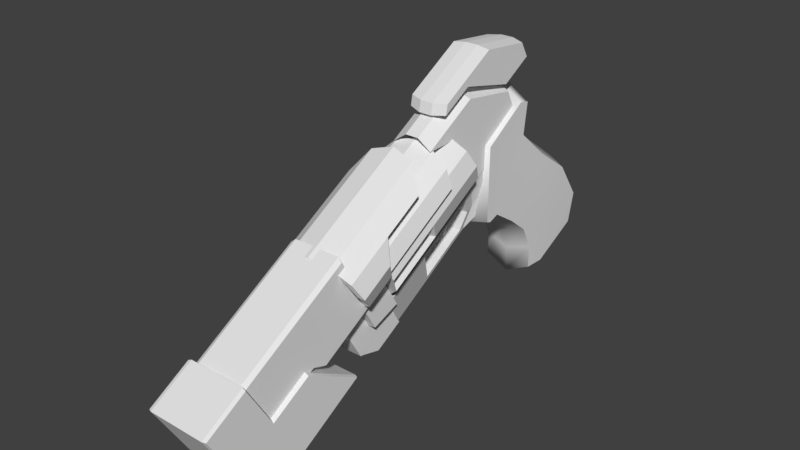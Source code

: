 # Source: GunProxy.blend  (saved by Blender 2.79.0; exported with 4.5.12 LTS)
import bpy
from mathutils import Matrix  # noqa: F401  (used for matrix-valued properties, if any)

bpy.ops.wm.read_factory_settings(use_empty=True)
scene = bpy.context.scene
scene.name = 'Scene'

# ---- collections
col_collection_1 = bpy.data.collections.new('Collection 1'); scene.collection.children.link(col_collection_1)

# ---- materials (node trees are filled in below, after node groups)
mat_gunproxy_mat = bpy.data.materials.new('GunProxy_MAT')
mat_gunproxy_mat.alpha_threshold = 0.0
mat_gunproxy_mat.use_transparent_shadow = False
mat_gunproxy_mat.roughness = 0.5

# ---- material node trees

# ---- world
world_world = bpy.data.worlds.new('World'); scene.world = world_world
world_world.color = (0.05088, 0.05088, 0.05088)
world_world.use_sun_shadow = False
world_world.sun_shadow_jitter_overblur = 0.0
world_world.cycles.sampling_method = 'MANUAL'

# ---- meshes
me_proxy_gun = bpy.data.meshes.new('Proxy_Gun')
me_proxy_gun.from_pydata([(-0.004442, 0.04036, -0.002997), (-0.004442, 0.02188, 0.009184), (-0.004442, 0.03184, 0.04001), (-0.003682, 0.05709, 0.01825), (0.03322, 0.07203, 0.03795), (0.0317, 0.04917, 0.0589), (0.0317, 0.03184, 0.04001), (0.03246, 0.05731, 0.01787), (-0.004442, 0.06468, -0.04994), (-0.004442, 0.08081, -0.05086), (0.01361, 0.08362, -0.05728), (0.01361, 0.06331, -0.05809), (-0.002921, 0.07182, 0.03833), (-0.004442, 0.04917, 0.0589), (0.01361, 0.05378, 0.06517), (0.01523, 0.07796, 0.04322), (-0.004442, 0.04416, 0.08377), (-0.004442, 0.01078, 0.0623), (0.01361, 0.007551, 0.06579), (0.01361, 0.04843, 0.09173), (-0.004442, 0.01408, 0.006313), (0.01361, 0.01631, 0.007289), (0.01361, 0.007989, 0.004223), (-0.004442, 0.01059, 0.007562), (-0.004442, 0.01476, 0.05911), (-0.002852, 0.1191, -0.009497), (-0.004442, 0.1169, -0.03284), (-0.003647, 0.09306, -0.02097), (0.0317, 0.05216, 0.08211), (0.0317, 0.04416, 0.08377), (0.0317, 0.01078, 0.0623), (0.0317, 0.01476, 0.05911), (0.0317, 0.06497, -0.03359), (0.0317, 0.06468, -0.04994), (0.0317, 0.08081, -0.05086), (0.03249, 0.09306, -0.02097), (-0.004442, 0.05216, 0.08211), (0.01361, 0.05697, 0.08996), (0.03329, 0.1191, -0.009497), (0.0317, 0.1169, -0.03284), (0.01361, 0.1274, -0.03502), (0.0153, 0.1285, -0.00785), (-0.004442, 0.06497, -0.03359), (0.01361, 0.06233, -0.03839), (0.01361, 0.03605, -0.005718), (0.0317, 0.01408, 0.006313), (0.0317, 0.01059, 0.007562), (0.01361, 0.004265, 0.005557), (-0.002608, 0.09976, 0.01856), (-0.003525, 0.07898, 0.001983), (0.0317, 0.04036, -0.002997), (0.0317, 0.05619, -0.01576), (0.03261, 0.0792, 0.001603), (0.03353, 0.09998, 0.01818), (0.01557, 0.1078, 0.02211), (-0.004442, 0.05619, -0.01576), (0.01361, 0.05295, -0.01934), (0.0317, 0.02188, 0.009184), (0.01099, -0.0162, 0.01451), (0.01046, -0.01879, 0.02514), (0.01046, -0.01329, 0.02832), (0.01099, -0.01164, 0.01714), (0.01611, -0.01164, 0.01714), (0.01664, -0.01329, 0.02832), (0.01664, -0.01879, 0.02514), (0.01611, -0.0162, 0.01451), (0.01152, -0.01722, 0.001791), (0.01152, -0.01361, 0.003876), (0.01558, -0.01361, 0.003876), (0.01558, -0.01722, 0.001791), (-0.0009298, -0.02562, 0.07776), (-0.0009298, -0.04811, 0.07738), (-0.0009297, -0.008246, 0.1004), (-0.0009297, 0.03347, 0.09365), (0.02823, -0.02562, 0.07776), (0.02823, 0.03347, 0.09365), (0.02823, -0.008246, 0.1004), (0.02823, -0.04811, 0.07738), (0.00879, 0.02619, 0.0204), (0.01851, 0.02619, 0.0204), (0.01581, 0.0008338, 0.0008531), (0.01149, 0.0008338, 0.0008531), (0.00879, -0.0113, 0.1057), (0.01851, -0.0113, 0.1057), (0.01851, 0.03793, 0.09623), (0.00879, 0.03793, 0.09623), (0.00879, -0.04836, 0.08427), (0.01851, -0.04836, 0.08427), (0.00879, -0.02282, 0.07937), (0.01851, -0.02282, 0.07937), (-0.0009298, 0.04156, 0.07859), (-0.0009298, -0.003683, 0.04035), (0.01851, 0.04602, 0.08116), (0.00879, 0.04602, 0.08116), (0.02823, -0.003683, 0.04035), (0.02823, 0.04156, 0.07859), (0.00879, 0.001044, 0.03861), (0.01851, 0.001044, 0.03861), (0.006305, -0.001054, 0.007365), (0.003119, 0.002978, 0.02087), (-0.0009298, 0.03131, 0.04241), (-0.0009298, 0.02298, 0.02427), (0.00879, 0.02811, 0.02382), (0.00879, 0.03577, 0.04499), (0.01851, 0.03577, 0.04499), (0.01851, 0.02811, 0.02382), (0.02823, 0.02298, 0.02427), (0.02823, 0.03131, 0.04241), (0.02418, 0.002978, 0.02087), (0.02099, -0.001054, 0.007365), (0.0161, -0.0708, -0.03729), (0.01822, -0.08262, -0.01709), (0.009077, -0.08262, -0.01709), (0.0112, -0.0708, -0.03729), (-0.0009298, -0.002778, 0.03756), (-0.0009298, 0.04247, 0.07581), (0.01851, 0.04694, 0.07838), (0.00879, 0.04694, 0.07838), (0.02823, 0.04247, 0.07581), (0.02823, -0.002778, 0.03756), (0.00879, 0.00195, 0.03583), (0.01851, 0.00195, 0.03583), (0.00879, -0.003976, 0.03236), (0.00879, -0.0478, 0.006688), (0.01851, -0.0478, 0.006688), (0.01851, -0.003976, 0.03236), (0.01581, -0.003692, -0.00181), (0.01581, -0.03717, -0.0215), (0.01149, -0.03717, -0.0215), (0.01149, -0.003692, -0.00181), (0.01851, -0.05373, 0.003217), (0.00879, -0.05373, 0.003217), (0.00879, -0.08421, -0.01436), (0.01851, -0.08421, -0.01436), (0.006305, -0.07249, -0.03432), (-6.808e-05, -0.08436, -0.0137), (-6.808e-05, -0.05685, 0.002165), (0.006305, -0.04498, -0.01846), (0.01149, -0.0417, -0.02417), (0.01581, -0.0417, -0.02417), (0.01581, -0.06921, -0.04003), (0.01149, -0.06921, -0.04003), (0.02737, -0.08436, -0.0137), (0.02099, -0.07249, -0.03432), (0.02099, -0.04498, -0.01846), (0.02737, -0.05685, 0.002165), (0.02823, 0.02106, 0.02085), (0.02013, -0.000849, 0.003768), (0.007167, -0.000849, 0.003768), (-0.0009298, 0.02106, 0.02085), (0.00879, 0.04732, 0.07448), (-0.0009298, 0.04286, 0.0719), (-0.0009298, -0.008703, 0.03409), (-0.0009298, -0.05253, 0.008425), (0.02823, -0.05253, 0.008425), (0.02823, -0.008703, 0.03409), (0.02013, -0.005375, 0.001105), (0.02013, -0.03885, -0.01859), (0.007167, -0.03885, -0.01859), (0.007167, -0.005375, 0.001105), (-0.0009298, -0.05846, 0.004954), (-0.0009298, -0.08597, -0.01091), (0.02823, -0.08597, -0.01091), (0.02823, -0.05846, 0.004954), (0.02013, -0.04338, -0.02125), (0.02013, -0.07089, -0.03711), (0.007167, -0.07089, -0.03711), (0.007167, -0.04338, -0.02125), (-6.808e-05, -0.05107, 0.00555), (0.006305, -0.04031, -0.01571), (-6.808e-05, -0.002573, 0.03397), (0.003119, -0.002247, 0.01781), (-6.808e-05, -0.008349, 0.03058), (0.02099, -0.04031, -0.01571), (0.02737, -0.05107, 0.00555), (0.02418, -0.002247, 0.01781), (0.02099, -0.005729, 0.004616), (0.01851, 0.04732, 0.07448), (0.02823, 0.04286, 0.0719), (0.02737, -0.002573, 0.03397), (0.006305, -0.005729, 0.004616), (0.02737, -0.008349, 0.03058), (-0.009224, -0.008822, 0.04893), (-0.01278, -0.01545, 0.0604), (0.04023, -0.01545, 0.0604), (0.03668, -0.008822, 0.04893), (-0.01278, -0.05885, 0.03535), (-0.009224, -0.06547, 0.04682), (-0.009224, -0.02207, 0.07188), (0.0004764, -0.07032, 0.05522), (0.0004764, -0.02692, 0.08028), (0.01373, -0.0721, 0.0583), (0.01373, -0.0287, 0.08336), (0.02698, -0.07032, 0.05522), (0.02698, -0.02692, 0.08028), (0.03668, -0.06547, 0.04682), (0.03668, -0.02207, 0.07188), (0.04023, -0.05885, 0.03535), (0.03668, -0.05222, 0.02387), (0.02698, -0.04737, 0.01547), (0.02698, -0.003971, 0.04053), (0.01373, -0.0456, 0.01239), (0.01373, -0.002196, 0.03745), (0.0004764, -0.04737, 0.01547), (0.0004764, -0.003971, 0.04053), (-0.009224, -0.05222, 0.02387), (-0.009224, -0.09059, 0.001719), (0.0004764, -0.08574, -0.006682), (0.02698, -0.08574, -0.006682), (0.03668, -0.09059, 0.001719), (-0.005069, -0.06642, 0.03981), (-0.006378, -0.06398, 0.03558), (-0.006378, -0.09485, 0.01776), (-0.005069, -0.09729, 0.02199), (-0.009224, -0.1038, 0.02467), (0.0004764, -0.1087, 0.03307), (0.01096, -0.07265, 0.05059), (0.006074, -0.072, 0.04946), (0.006074, -0.1029, 0.03164), (0.01096, -0.1035, 0.03277), (0.01373, -0.1105, 0.03615), (0.02698, -0.1087, 0.03307), (0.02975, -0.06882, 0.04396), (0.02618, -0.07061, 0.04706), (0.02618, -0.1015, 0.02924), (0.02975, -0.09969, 0.02614), (0.03668, -0.1038, 0.02467), (0.04023, -0.09721, 0.0132), (0.03252, -0.05877, 0.02655), (0.03383, -0.06121, 0.03078), (0.03383, -0.09208, 0.01296), (0.03252, -0.08964, 0.008733), (0.0165, -0.05255, 0.01577), (0.02138, -0.0532, 0.0169), (0.02138, -0.08406, -0.0009176), (0.0165, -0.08341, -0.002051), (0.01373, -0.08396, -0.009757), (-0.002299, -0.05637, 0.0224), (0.001276, -0.05458, 0.0193), (0.001276, -0.08545, 0.001482), (-0.002299, -0.08724, 0.004577), (-0.01278, -0.09721, 0.0132), (-0.007129, -0.1002, 0.02321), (-0.009412, -0.09591, 0.01583), (-0.009412, -0.06178, 0.03554), (-0.007129, -0.06604, 0.04292), (0.01209, -0.1067, 0.03446), (0.003573, -0.1055, 0.03248), (0.003573, -0.0714, 0.05219), (0.01209, -0.07254, 0.05416), (0.03295, -0.1016, 0.02567), (0.02671, -0.1047, 0.03107), (0.02671, -0.07058, 0.05077), (0.03295, -0.06746, 0.04537), (0.03458, -0.09002, 0.005625), (0.03687, -0.09428, 0.013), (0.03687, -0.06015, 0.03271), (0.03458, -0.05589, 0.02533), (0.01536, -0.08352, -0.00562), (0.02388, -0.08467, -0.003643), (0.02388, -0.05054, 0.01606), (0.01536, -0.0494, 0.01408), (-0.005495, -0.0886, 0.003174), (0.0007427, -0.08548, -0.002228), (0.0007427, -0.05136, 0.01748), (-0.005495, -0.05447, 0.02288), (-0.007324, -0.09916, 0.02296), (-0.009217, -0.09562, 0.01684), (-0.009217, -0.0628, 0.03579), (-0.007324, -0.06633, 0.04191), (0.01137, -0.1059, 0.03467), (0.0043, -0.105, 0.03303), (0.0043, -0.07215, 0.05198), (0.01137, -0.07309, 0.05362), (0.03242, -0.1012, 0.0265), (0.02725, -0.1038, 0.03098), (0.02725, -0.07096, 0.04993), (0.03242, -0.06838, 0.04545), (0.03478, -0.08973, 0.006631), (0.03667, -0.09326, 0.01275), (0.03667, -0.06044, 0.0317), (0.03478, -0.05691, 0.02558), (0.01609, -0.08297, -0.005075), (0.02316, -0.08392, -0.003435), (0.02316, -0.05109, 0.01551), (0.01609, -0.05015, 0.01387), (-0.004963, -0.08768, 0.003089), (0.0002103, -0.0851, -0.00139), (0.0002103, -0.05227, 0.01756), (-0.004963, -0.05486, 0.02204), (-0.0186, -0.107, 0.02943), (-0.0186, -0.1297, 0.01633), (-0.01428, -0.1361, 0.02749), (-0.01428, -0.1039, 0.04609), (-0.002492, -0.1408, 0.03566), (-0.002492, -0.102, 0.05807), (0.01362, -0.1426, 0.03865), (0.01362, -0.1037, 0.06106), (0.02972, -0.1408, 0.03566), (0.02972, -0.102, 0.05807), (0.04152, -0.1361, 0.02749), (0.04152, -0.1039, 0.04609), (0.04583, -0.1297, 0.01633), (0.04583, -0.107, 0.02943), (0.04152, -0.1208, 0.006583), (0.04152, -0.1005, 0.01827), (0.02972, -0.1147, -0.0008122), (0.02972, -0.09581, 0.0101), (0.02972, -0.08187, -0.01404), (0.02972, -0.1027, -0.02157), (0.01362, -0.101, -0.02456), (0.01362, -0.08015, -0.01703), (-0.002491, -0.1027, -0.02157), (-0.002491, -0.08187, -0.01404), (-0.002491, -0.09581, 0.0101), (-0.002491, -0.1147, -0.0008122), (-0.01428, -0.1208, 0.006583), (-0.01428, -0.1005, 0.01827), (-0.002492, -0.06745, 0.07802), (-0.01428, -0.07546, 0.0625), (0.01362, -0.06567, 0.08304), (0.02972, -0.06745, 0.07802), (0.04152, -0.07546, 0.0625), (0.01362, -0.09408, 0.007111), (0.01362, -0.113, -0.003803), (-0.009412, -0.135, 0.02554), (-0.01298, -0.1296, 0.01625), (-0.01298, -0.1069, 0.02924), (-0.009885, -0.1025, 0.04366), (0.0003208, -0.1389, 0.03228), (0.0003208, -0.1001, 0.0547), (0.01362, -0.1403, 0.03475), (0.01362, -0.1015, 0.05717), (0.02691, -0.1389, 0.03228), (0.02691, -0.1001, 0.0547), (0.03664, -0.135, 0.02554), (0.03712, -0.1025, 0.04366), (0.04021, -0.1296, 0.01625), (0.04021, -0.1069, 0.02924), (0.03657, -0.1218, 0.00844), (0.03664, -0.1017, 0.02022), (0.02499, -0.114, 0.001501), (0.02499, -0.0982, 0.01054), (0.01362, -0.09977, -0.02024), (0.02611, -0.1013, -0.01846), (0.02614, -0.08523, -0.01316), (0.01362, -0.08425, -0.01519), (0.001124, -0.1013, -0.01846), (0.001088, -0.08523, -0.01316), (-0.009338, -0.1218, 0.00844), (0.002244, -0.114, 0.001501), (0.002245, -0.0982, 0.01054), (-0.009412, -0.1017, 0.02022), (-0.01031, -0.07387, 0.05975), (-0.0002602, -0.06539, 0.07444), (0.01362, -0.06342, 0.07914), (0.02749, -0.06539, 0.07444), (0.03754, -0.07387, 0.05975), (0.01362, -0.09798, 0.004861), (0.01362, -0.1091, -0.001553), (-0.01596, -0.1023, 0.02238), (-0.01204, -0.1078, 0.03185), (-0.01204, -0.04494, 0.06813), (-0.01596, -0.04393, 0.05608), (-0.001347, -0.1118, 0.03879), (-0.001347, -0.04505, 0.07731), (0.01326, -0.1132, 0.04133), (0.01326, -0.04357, 0.08155), (0.02787, -0.1118, 0.03879), (0.02787, -0.04505, 0.07731), (0.03857, -0.1078, 0.03185), (0.03857, -0.04494, 0.06813), (0.04248, -0.1023, 0.02238), (0.04248, -0.04393, 0.05608), (-0.007077, -0.04368, 0.06593), (-0.006838, -0.1066, 0.0299), (-0.01015, -0.1017, 0.02137), (-0.01015, -0.04335, 0.05507), (0.001322, -0.04303, 0.07382), (0.001658, -0.1098, 0.03541), (0.01326, -0.04132, 0.07766), (0.01326, -0.111, 0.03743), (0.0252, -0.04303, 0.07382), (0.02487, -0.1098, 0.03541), (0.0336, -0.04368, 0.06593), (0.03336, -0.1066, 0.0299), (0.03668, -0.04335, 0.05507), (0.03668, -0.1017, 0.02137), (0.00925, -0.01195, 0.1089), (0.0185, -0.01195, 0.1089), (0.0185, -0.03568, 0.09521), (0.00925, -0.03568, 0.09521), (0.00925, 0.03307, 0.09828), (0.0185, 0.03307, 0.09828), (0.00925, 0.05749, 0.1124), (0.0185, 0.05749, 0.1124), (0.00925, 0.05064, 0.1242), (0.0185, 0.05064, 0.1242), (0.00925, 0.01089, 0.1289), (0.0185, 0.01089, 0.1289), (0.00925, -0.03421, 0.1028), (0.0185, -0.03421, 0.1028), (1.771e-08, -0.03103, 0.1034), (1.405e-08, 0.01083, 0.1275), (1.591e-08, -0.01037, 0.109), (1.783e-08, -0.0324, 0.09628), (0.02775, -0.03103, 0.1034), (0.02775, -0.0324, 0.09628), (0.02775, -0.01037, 0.109), (0.02775, 0.01083, 0.1275), (1.083e-08, 0.04772, 0.1232), (1.225e-08, 0.03142, 0.09913), (0.02775, 0.03142, 0.09913), (0.02775, 0.04772, 0.1232), (1.027e-08, 0.05408, 0.1122), (0.02775, 0.05408, 0.1122), (-0.003181, -0.1351, 0.04226), (-0.003181, -0.2442, -0.02078), (0.03093, -0.2442, -0.02078), (0.03093, -0.1351, 0.04226), (-0.003181, -0.2236, -0.05645), (0.03093, -0.2236, -0.05645), (-0.003181, -0.1614, -0.02114), (0.03093, -0.1614, -0.02114), (-0.003181, -0.1512, -0.02469), (0.03093, -0.1512, -0.02469), (-0.003181, -0.1096, -5.427e-05), (0.03093, -0.1096, -5.428e-05), (-0.006256, -0.1514, -0.0221), (-0.006256, -0.1616, -0.01854), (-0.006256, -0.1357, 0.03974), (-0.006256, -0.1121, 0.0005967), (0.03401, -0.1514, -0.0221), (0.03401, -0.1121, 0.0005967), (0.03401, -0.1357, 0.03974), (0.03401, -0.1616, -0.01854), (-0.006256, -0.2229, -0.05393), (-0.006256, -0.2417, -0.02145), (0.03401, -0.2417, -0.02145), (0.03401, -0.2229, -0.05393), (0.005901, -0.1508, -0.0192), (0.005901, -0.1447, -0.02871), (0.02185, -0.1447, -0.02871), (0.02185, -0.1508, -0.0192), (0.005901, -0.1303, -0.02067), (0.02185, -0.1303, -0.02067), (0.005901, -0.1182, -0.02546), (0.02185, -0.1182, -0.02546), (0.005901, -0.1078, -0.04347), (0.02185, -0.1078, -0.04347), (0.005901, -0.09235, -0.04761), (0.02185, -0.09235, -0.04761), (0.005901, -0.07059, -0.03505), (0.02185, -0.07059, -0.03505), (0.005901, -0.09841, 0.01134), (0.02185, -0.09842, 0.01134), (0.004463, -0.09875, 0.01001), (0.004463, -0.1304, -0.01931), (0.004463, -0.1444, -0.02739), (0.004463, -0.1495, -0.01952), (0.02329, -0.09875, 0.01001), (0.02329, -0.1173, -0.02442), (0.02329, -0.107, -0.04238), (0.02329, -0.07191, -0.0347), (0.004463, -0.1173, -0.02442), (0.02329, -0.1495, -0.01952), (0.02329, -0.1444, -0.02739), (0.02329, -0.1304, -0.01931), (0.004463, -0.07191, -0.0347), (0.004463, -0.107, -0.04238), (0.02329, -0.09252, -0.04625), (0.004463, -0.09252, -0.04625), (-0.00685, -0.2143, -0.05431), (-0.00685, -0.2125, -0.05797), (0.0346, -0.2125, -0.05797), (0.0346, -0.2143, -0.05431), (-0.00685, -0.1831, -0.07442), (0.0346, -0.1831, -0.07442), (-0.00685, -0.127, -0.04155), (0.0346, -0.127, -0.04155), (-0.00685, -0.1692, -0.01759), (0.0346, -0.1692, -0.01759), (-0.00685, -0.1979, -0.03437), (0.0346, -0.1979, -0.03437), (-0.00685, -0.2165, -0.002083), (0.0346, -0.2165, -0.002083), (-0.00685, -0.2475, -0.01995), (0.0346, -0.2475, -0.01995), (-0.00685, -0.2245, -0.05972), (0.0346, -0.2245, -0.05972), (-0.009362, -0.2168, -0.003202), (-0.009362, -0.1982, -0.03549), (-0.009362, -0.2242, -0.05861), (-0.009362, -0.2464, -0.02025), (0.03711, -0.2168, -0.003202), (0.03711, -0.2464, -0.02025), (0.03711, -0.2242, -0.05861), (0.03711, -0.1982, -0.03549), (-0.009362, -0.214, -0.0532), (0.03711, -0.214, -0.0532), (-0.009362, -0.2117, -0.05714), (0.03711, -0.2117, -0.05714), (-0.009362, -0.1692, -0.01874), (-0.009362, -0.1831, -0.07327), (0.03711, -0.1831, -0.07327), (0.03711, -0.1692, -0.01874), (-0.009362, -0.1282, -0.04156), (0.03711, -0.1282, -0.04156)], [], [(0, 1, 2, 3), (4, 5, 6, 7), (8, 9, 10, 11), (12, 13, 14, 15), (16, 17, 18, 19), (20, 1, 21, 22), (20, 23, 17, 24), (1, 20, 24, 2), (25, 26, 9, 27), (28, 29, 30, 31), (5, 28, 31, 6), (32, 33, 34, 35), (36, 16, 19, 37), (13, 36, 37, 14), (38, 39, 40, 41), (42, 8, 11, 43), (1, 0, 44, 21), (45, 46, 47, 22), (12, 48, 49, 3), (50, 51, 52, 7), (4, 53, 54, 15), (0, 55, 56, 44), (48, 25, 27, 49), (51, 32, 35, 52), (53, 38, 41, 54), (55, 42, 43, 56), (2, 13, 12, 3), (6, 57, 50, 7), (9, 26, 40, 10), (17, 23, 47, 18), (17, 16, 36, 24), (24, 36, 13, 2), (9, 8, 42, 27), (30, 46, 45, 31), (31, 45, 57, 6), (34, 39, 38, 35), (49, 55, 0, 3), (52, 53, 4, 7), (27, 42, 55, 49), (35, 38, 53, 52), (10, 34, 33, 11), (14, 5, 4, 15), (18, 30, 29, 19), (21, 57, 45, 22), (19, 29, 28, 37), (37, 28, 5, 14), (40, 26, 25, 41), (11, 33, 32, 43), (44, 50, 57, 21), (47, 23, 20, 22), (54, 48, 12, 15), (56, 51, 50, 44), (41, 25, 48, 54), (43, 32, 51, 56), (40, 39, 34, 10), (47, 46, 30, 18), (58, 59, 60, 61), (62, 63, 64, 65), (66, 67, 68, 69), (61, 60, 63, 62), (59, 58, 65, 64), (61, 67, 66, 58), (65, 69, 68, 62), (62, 68, 67, 61), (58, 66, 69, 65), (70, 71, 72, 73), (74, 75, 76, 77), (78, 79, 80, 81), (82, 83, 84, 85), (86, 87, 83, 82), (88, 89, 87, 86), (70, 73, 90, 91), (85, 84, 92, 93), (75, 74, 94, 95), (89, 88, 96, 97), (98, 99, 100, 101), (102, 103, 104, 105), (106, 107, 108, 109), (110, 111, 112, 113), (114, 91, 90, 115), (93, 92, 116, 117), (118, 95, 94, 119), (97, 96, 120, 121), (122, 123, 124, 125), (126, 127, 128, 129), (130, 131, 132, 133), (134, 135, 136, 137), (138, 139, 140, 141), (142, 143, 144, 145), (79, 146, 147, 80), (81, 148, 149, 78), (83, 76, 75, 84), (85, 73, 72, 82), (87, 77, 76, 83), (82, 72, 71, 86), (89, 74, 77, 87), (86, 71, 70, 88), (84, 75, 95, 92), (93, 90, 73, 85), (88, 70, 91, 96), (97, 94, 74, 89), (105, 104, 107, 106), (150, 103, 100, 151), (113, 112, 135, 134), (111, 110, 143, 142), (92, 95, 118, 116), (117, 115, 90, 93), (96, 91, 114, 120), (121, 119, 94, 97), (152, 153, 123, 122), (154, 155, 125, 124), (156, 157, 127, 126), (158, 159, 129, 128), (131, 160, 161, 132), (133, 162, 163, 130), (139, 164, 165, 140), (141, 166, 167, 138), (123, 131, 130, 124), (125, 121, 120, 122), (137, 136, 168, 169), (170, 99, 171, 172), (127, 139, 138, 128), (129, 81, 80, 126), (145, 144, 173, 174), (109, 108, 175, 176), (153, 160, 131, 123), (122, 120, 114, 152), (155, 119, 121, 125), (124, 130, 163, 154), (157, 164, 139, 127), (126, 80, 147, 156), (159, 148, 81, 129), (128, 138, 167, 158), (170, 114, 115, 151), (101, 149, 148, 98), (150, 117, 116, 177), (105, 79, 78, 102), (178, 118, 119, 179), (109, 147, 146, 106), (111, 133, 132, 112), (113, 141, 140, 110), (168, 153, 152, 172), (180, 159, 158, 169), (173, 157, 156, 176), (181, 155, 154, 174), (135, 161, 160, 136), (137, 167, 166, 134), (143, 165, 164, 144), (145, 163, 162, 142), (177, 116, 118, 178), (106, 146, 79, 105), (102, 78, 149, 101), (151, 115, 117, 150), (112, 132, 161, 135), (134, 166, 141, 113), (110, 140, 165, 143), (142, 162, 133, 111), (136, 160, 153, 168), (169, 158, 167, 137), (98, 148, 159, 180), (172, 152, 114, 170), (144, 164, 157, 173), (174, 154, 163, 145), (179, 119, 155, 181), (176, 156, 147, 109), (169, 168, 174, 173), (168, 172, 181, 174), (172, 171, 175, 181), (180, 169, 173, 176), (99, 170, 151, 100), (103, 150, 177, 104), (107, 178, 179, 108), (104, 177, 178, 107), (103, 102, 101, 100), (99, 98, 180, 171), (108, 179, 181, 175), (171, 180, 176, 175), (182, 183, 184, 185), (183, 186, 187, 188), (188, 187, 189, 190), (190, 189, 191, 192), (192, 191, 193, 194), (194, 193, 195, 196), (196, 195, 197, 184), (184, 197, 198, 185), (185, 198, 199, 200), (200, 199, 201, 202), (202, 201, 203, 204), (204, 203, 205, 182), (182, 205, 186, 183), (206, 207, 208, 209), (210, 211, 212, 213), (189, 187, 214, 215), (216, 217, 218, 219), (193, 191, 220, 221), (222, 223, 224, 225), (197, 195, 226, 227), (228, 229, 230, 231), (199, 198, 209, 208), (232, 233, 234, 235), (203, 201, 236, 207), (237, 238, 239, 240), (186, 205, 206, 241), (184, 183, 188, 196), (241, 227, 226, 214), (196, 188, 190, 194), (214, 226, 221, 215), (182, 185, 200, 204), (206, 209, 227, 241), (208, 207, 236), (204, 200, 202), (194, 190, 192), (215, 221, 220), (214, 242, 243, 241), (241, 243, 244, 186), (186, 244, 245, 187), (187, 245, 242, 214), (220, 246, 247, 215), (215, 247, 248, 189), (189, 248, 249, 191), (191, 249, 246, 220), (226, 250, 251, 221), (221, 251, 252, 193), (193, 252, 253, 195), (195, 253, 250, 226), (209, 254, 255, 227), (227, 255, 256, 197), (197, 256, 257, 198), (198, 257, 254, 209), (236, 258, 259, 208), (208, 259, 260, 199), (199, 260, 261, 201), (201, 261, 258, 236), (206, 262, 263, 207), (207, 263, 264, 203), (203, 264, 265, 205), (205, 265, 262, 206), (242, 266, 267, 243), (243, 267, 268, 244), (244, 268, 269, 245), (245, 269, 266, 242), (246, 270, 271, 247), (247, 271, 272, 248), (248, 272, 273, 249), (249, 273, 270, 246), (250, 274, 275, 251), (251, 275, 276, 252), (252, 276, 277, 253), (253, 277, 274, 250), (254, 278, 279, 255), (255, 279, 280, 256), (256, 280, 281, 257), (257, 281, 278, 254), (258, 282, 283, 259), (259, 283, 284, 260), (260, 284, 285, 261), (261, 285, 282, 258), (262, 286, 287, 263), (263, 287, 288, 264), (264, 288, 289, 265), (265, 289, 286, 262), (266, 213, 212, 267), (267, 212, 211, 268), (268, 211, 210, 269), (269, 210, 213, 266), (270, 219, 218, 271), (271, 218, 217, 272), (272, 217, 216, 273), (273, 216, 219, 270), (274, 225, 224, 275), (275, 224, 223, 276), (276, 223, 222, 277), (277, 222, 225, 274), (278, 231, 230, 279), (279, 230, 229, 280), (280, 229, 228, 281), (281, 228, 231, 278), (282, 235, 234, 283), (283, 234, 233, 284), (284, 233, 232, 285), (285, 232, 235, 282), (286, 240, 239, 287), (287, 239, 238, 288), (288, 238, 237, 289), (289, 237, 240, 286), (290, 291, 292, 293), (293, 292, 294, 295), (295, 294, 296, 297), (297, 296, 298, 299), (299, 298, 300, 301), (301, 300, 302, 303), (303, 302, 304, 305), (305, 304, 306, 307), (308, 309, 310, 311), (311, 310, 312, 313), (314, 315, 316, 317), (317, 316, 291, 290), (295, 318, 319, 293), (297, 320, 318, 295), (299, 321, 320, 297), (301, 322, 321, 299), (307, 308, 311, 323), (323, 311, 313, 314), (314, 313, 312, 315), (315, 312, 310, 324), (324, 310, 309, 306), (306, 309, 308, 307), (325, 326, 327, 328), (329, 325, 328, 330), (331, 329, 330, 332), (333, 331, 332, 334), (335, 333, 334, 336), (337, 335, 336, 338), (339, 337, 338, 340), (341, 339, 340, 342), (343, 344, 345, 346), (347, 343, 346, 348), (349, 350, 351, 352), (326, 349, 352, 327), (353, 354, 330, 328), (354, 355, 332, 330), (355, 356, 334, 332), (356, 357, 336, 334), (346, 345, 342, 358), (348, 346, 358, 351), (347, 348, 351, 350), (343, 347, 350, 359), (344, 343, 359, 341), (345, 344, 341, 342), (293, 328, 327, 290), (291, 326, 325, 292), (292, 325, 329, 294), (294, 329, 331, 296), (296, 331, 333, 298), (298, 333, 335, 300), (303, 338, 336, 301), (300, 335, 337, 302), (305, 340, 338, 303), (302, 337, 339, 304), (307, 342, 340, 305), (304, 339, 341, 306), (317, 352, 351, 314), (315, 350, 349, 316), (290, 327, 352, 317), (316, 349, 326, 291), (319, 353, 328, 293), (318, 354, 353, 319), (320, 355, 354, 318), (321, 356, 355, 320), (322, 357, 356, 321), (301, 336, 357, 322), (323, 358, 342, 307), (314, 351, 358, 323), (324, 359, 350, 315), (306, 341, 359, 324), (360, 361, 362, 363), (361, 364, 365, 362), (364, 366, 367, 365), (366, 368, 369, 367), (368, 370, 371, 369), (370, 372, 373, 371), (374, 375, 376, 377), (378, 379, 375, 374), (380, 381, 379, 378), (382, 383, 381, 380), (384, 385, 383, 382), (386, 387, 385, 384), (361, 360, 376, 375), (363, 362, 374, 377), (360, 363, 377, 376), (364, 361, 375, 379), (362, 365, 378, 374), (366, 364, 379, 381), (365, 367, 380, 378), (368, 366, 381, 383), (367, 369, 382, 380), (370, 368, 383, 385), (369, 371, 384, 382), (372, 370, 385, 387), (373, 372, 387, 386), (371, 373, 386, 384), (388, 389, 390, 391), (392, 393, 389, 388), (394, 395, 393, 392), (396, 397, 395, 394), (398, 399, 397, 396), (400, 401, 399, 398), (391, 390, 401, 400), (402, 403, 404, 405), (406, 407, 408, 409), (403, 410, 411, 404), (408, 412, 413, 409), (410, 414, 411), (412, 415, 413), (389, 408, 407, 390), (391, 405, 404, 388), (393, 412, 408, 389), (388, 404, 411, 392), (395, 415, 412, 393), (392, 411, 414, 394), (397, 413, 415, 395), (394, 414, 410, 396), (399, 409, 413, 397), (396, 410, 403, 398), (401, 406, 409, 399), (398, 403, 402, 400), (390, 407, 406, 401), (400, 402, 405, 391), (416, 417, 418, 419), (417, 420, 421, 418), (420, 422, 423, 421), (422, 424, 425, 423), (424, 426, 427, 425), (426, 416, 419, 427), (428, 429, 430, 431), (432, 433, 434, 435), (429, 436, 437, 430), (434, 438, 439, 435), (430, 437, 417, 416), (437, 436, 420, 417), (436, 429, 422, 420), (429, 428, 424, 422), (428, 431, 426, 424), (431, 430, 416, 426), (438, 434, 419, 418), (434, 433, 427, 419), (433, 432, 425, 427), (432, 435, 423, 425), (435, 439, 421, 423), (439, 438, 418, 421), (440, 441, 442, 443), (441, 444, 445, 442), (444, 446, 447, 445), (446, 448, 449, 447), (448, 450, 451, 449), (450, 452, 453, 451), (452, 454, 455, 453), (454, 440, 443, 455), (456, 457, 458, 459), (460, 461, 462, 463), (456, 464, 457), (460, 465, 466, 467), (460, 467, 461), (456, 468, 469, 464), (462, 470, 463), (468, 471, 469), (459, 458, 441, 440), (458, 457, 444, 441), (457, 464, 446, 444), (464, 469, 448, 446), (469, 471, 450, 448), (471, 468, 452, 450), (468, 456, 454, 452), (456, 459, 440, 454), (466, 465, 443, 442), (465, 460, 455, 443), (460, 463, 453, 455), (463, 470, 451, 453), (470, 462, 449, 451), (462, 461, 447, 449), (461, 467, 445, 447), (467, 466, 442, 445), (472, 473, 474, 475), (473, 476, 477, 474), (476, 478, 479, 477), (478, 480, 481, 479), (480, 482, 483, 481), (482, 484, 485, 483), (484, 486, 487, 485), (486, 488, 489, 487), (488, 472, 475, 489), (490, 491, 492, 493), (494, 495, 496, 497), (491, 498, 492), (496, 499, 497), (491, 500, 498), (499, 501, 497), (491, 502, 503, 500), (501, 504, 505, 497), (502, 506, 503), (504, 507, 505), (498, 500, 473, 472), (500, 503, 476, 473), (503, 506, 478, 476), (506, 502, 480, 478), (502, 491, 482, 480), (491, 490, 484, 482), (490, 493, 486, 484), (493, 492, 488, 486), (492, 498, 472, 488), (501, 499, 475, 474), (499, 496, 489, 475), (496, 495, 487, 489), (495, 494, 485, 487), (494, 497, 483, 485), (497, 505, 481, 483), (505, 507, 479, 481), (507, 504, 477, 479), (504, 501, 474, 477)])
me_proxy_gun.polygons.foreach_set('use_smooth', [1, 1, 1, 1, 1, 1, 1, 1, 1, 1, 1, 1, 1, 1, 1, 1, 1, 1, 1, 1, 1, 1, 1, 1, 1, 1, 1, 1, 1, 1, 1, 1, 1, 1, 1, 1, 1, 1, 1, 1, 1, 1, 1, 1, 1, 1, 1, 1, 1, 1, 1, 1, 1, 1, 1, 1, 0, 0, 0, 0, 0, 0, 0, 0, 0, 0, 0, 0, 0, 0, 0, 0, 0, 0, 0, 0, 0, 0, 0, 0, 0, 0, 0, 0, 0, 0, 0, 0, 0, 0, 0, 0, 0, 0, 0, 0, 0, 0, 0, 0, 0, 0, 0, 0, 0, 0, 0, 0, 0, 0, 0, 0, 0, 0, 0, 0, 0, 0, 0, 0, 0, 0, 0, 0, 0, 0, 0, 0, 0, 0, 0, 0, 0, 0, 0, 0, 0, 0, 0, 0, 0, 0, 0, 0, 0, 0, 0, 0, 0, 0, 0, 0, 0, 0, 0, 0, 0, 0, 0, 0, 0, 0, 0, 0, 0, 0, 0, 0, 0, 0, 0, 0, 0, 0, 0, 0, 0, 0, 0, 0, 0, 0, 0, 0, 0, 0, 0, 0, 0, 0, 0, 0, 0, 0, 0, 0, 0, 0, 0, 0, 0, 0, 0, 0, 0, 0, 0, 0, 0, 0, 0, 0, 0, 0, 0, 0, 0, 0, 0, 0, 0, 0, 0, 0, 0, 0, 0, 0, 0, 0, 0, 0, 0, 0, 0, 0, 0, 0, 0, 0, 0, 0, 0, 0, 0, 0, 0, 0, 0, 0, 0, 0, 0, 0, 0, 0, 0, 0, 0, 0, 0, 0, 0, 0, 0, 0, 0, 0, 0, 0, 0, 0, 0, 0, 0, 0, 0, 0, 0, 0, 0, 0, 0, 0, 0, 0, 0, 0, 0, 0, 0, 0, 0, 0, 0, 0, 0, 0, 0, 0, 0, 0, 0, 0, 0, 0, 0, 0, 0, 0, 0, 0, 0, 0, 0, 0, 0, 0, 0, 0, 0, 0, 0, 0, 0, 0, 0, 0, 0, 0, 0, 0, 0, 0, 0, 0, 0, 0, 0, 0, 0, 0, 0, 0, 0, 0, 0, 0, 0, 0, 0, 0, 0, 0, 0, 0, 0, 0, 0, 0, 0, 0, 0, 0, 0, 0, 0, 0, 0, 0, 0, 0, 0, 0, 0, 0, 0, 0, 0, 0, 0, 0, 0, 0, 0, 0, 0, 0, 0, 0, 0, 0, 0, 0, 0, 0, 0, 0, 0, 0, 0, 0, 0, 0, 0, 0, 0, 0, 0, 0, 0, 0, 0, 0, 0, 0, 0, 0, 0, 0, 0, 0, 0, 0, 0, 0, 0, 0, 0, 0, 0, 0, 0, 0, 0, 0, 0, 0, 0, 0, 0, 0, 0, 0, 0, 0, 0, 0, 0, 0, 0, 0, 0, 0, 0, 0, 0, 0, 0, 0, 0, 0, 0, 0, 0, 0, 0, 0, 0, 0, 0, 0, 0, 0, 0, 0, 0, 0, 0, 0, 0, 0, 0, 0, 0, 0, 0, 0, 0, 0, 0, 0, 0, 0, 0, 0, 0, 0, 0])
_k = set([(0, 1), (0, 55), (1, 20), (4, 5), (4, 53), (5, 28), (8, 9), (8, 42), (9, 26), (12, 13), (12, 48), (13, 36), (16, 17), (16, 36), (17, 23), (20, 23), (25, 26), (25, 48), (28, 29), (29, 30), (30, 46), (32, 33), (32, 51), (33, 34), (34, 39), (38, 39), (38, 53), (42, 55), (45, 46), (45, 57), (50, 51), (50, 57)])
me_proxy_gun.attributes.new('sharp_edge', 'BOOLEAN', 'EDGE').data.foreach_set('value', [ (min(e.vertices), max(e.vertices)) in _k for e in me_proxy_gun.edges])
_uv = me_proxy_gun.uv_layers.new(name='UVMap')
_uv.uv.foreach_set('vector', [1.0, 0.3542, 1.0, 0.5, 0.5, 0.5, 0.5, 0.3372, 1.0, 0.3201, 1.0, 0.5, 0.5, 0.5, 0.5, 0.3372, 0.0, 0.0, 0.5, 0.0, 0.5, 0.5, 0.0, 0.5, 0.3201, 0.0, 0.5, 0.0, 0.5, 0.5, 0.3201, 0.5, 0.0, 0.0, 0.5, 0.0, 0.5, 0.5, 0.0, 0.5, 0.25, 0.0, 0.5, 0.0, 0.5, 0.5, 0.25, 0.5, 1.0, 0.75, 1.0, 1.0, 0.5, 1.0, 0.5, 0.75, 1.0, 0.5, 1.0, 0.75, 0.5, 0.75, 0.5, 0.5, 0.0, 0.188, 0.0, 0.0, 0.5, 0.0, 0.5, 0.1707, 1.0, 0.75, 1.0, 1.0, 0.5, 1.0, 0.5, 0.75, 1.0, 0.5, 1.0, 0.75, 0.5, 0.75, 0.5, 0.5, 0.0, 0.1534, 0.0, 0.0, 0.5, 0.0, 0.5, 0.1707, 0.75, 0.0, 1.0, 0.0, 1.0, 0.5, 0.75, 0.5, 0.5, 0.0, 0.75, 0.0, 0.75, 0.5, 0.5, 0.5, 0.188, 1.0, 0.0, 1.0, 0.0, 0.5, 0.188, 0.5, 0.8466, 0.0, 1.0, 0.0, 1.0, 0.5, 0.8466, 0.5, 0.5, 0.0, 0.6458, 0.0, 0.6458, 0.5, 0.5, 0.5, 0.25, 1.0, 0.0, 1.0, 0.0, 0.5, 0.25, 0.5, 0.0, 0.3201, 0.0, 0.2541, 0.5, 0.254, 0.5, 0.3372, 0.0, 0.3542, 0.0, 0.2538, 0.5, 0.254, 0.5, 0.3372, 0.3201, 1.0, 0.2541, 1.0, 0.2541, 0.5, 0.3201, 0.5, 0.6458, 0.0, 0.7462, 0.0, 0.7462, 0.5, 0.6458, 0.5, 0.0, 0.2541, 0.0, 0.188, 0.5, 0.1707, 0.5, 0.254, 0.0, 0.2538, 0.0, 0.1534, 0.5, 0.1707, 0.5, 0.254, 0.2541, 1.0, 0.188, 1.0, 0.188, 0.5, 0.2541, 0.5, 0.7462, 0.0, 0.8466, 0.0, 0.8466, 0.5, 0.7462, 0.5, 0.5, 0.5, 0.0, 0.5, 0.0, 0.3201, 0.5, 0.3372, 0.5, 0.5, 0.0, 0.5, 0.0, 0.3542, 0.5, 0.3372, 0.5, 0.0, 1.0, 0.0, 1.0, 0.5, 0.5, 0.5, 0.5, 0.0, 1.0, 0.0, 1.0, 0.5, 0.5, 0.5, 0.5, 1.0, 0.0, 1.0, 0.0, 0.75, 0.5, 0.75, 0.5, 0.75, 0.0, 0.75, 0.0, 0.5, 0.5, 0.5, 0.5, 0.0, 1.0, 0.0, 1.0, 0.1534, 0.5, 0.1707, 0.5, 1.0, 0.0, 1.0, 0.0, 0.75, 0.5, 0.75, 0.5, 0.75, 0.0, 0.75, 0.0, 0.5, 0.5, 0.5, 0.5, 0.0, 1.0, 0.0, 1.0, 0.188, 0.5, 0.1707, 0.5, 0.254, 1.0, 0.2538, 1.0, 0.3542, 0.5, 0.3372, 0.5, 0.254, 1.0, 0.2541, 1.0, 0.3201, 0.5, 0.3372, 0.5, 0.1707, 1.0, 0.1534, 1.0, 0.2538, 0.5, 0.254, 0.5, 0.1707, 1.0, 0.188, 1.0, 0.2541, 0.5, 0.254, 0.5, 0.5, 0.5, 1.0, 0.0, 1.0, 0.0, 0.5, 0.5, 0.5, 0.5, 1.0, 0.3201, 1.0, 0.3201, 0.5, 0.5, 0.5, 0.5, 1.0, 0.0, 1.0, 0.0, 0.5, 0.5, 0.5, 0.5, 1.0, 0.25, 1.0, 0.25, 0.5, 1.0, 0.5, 1.0, 1.0, 0.75, 1.0, 0.75, 0.5, 0.75, 0.5, 0.75, 1.0, 0.5, 1.0, 0.5, 0.5, 0.0, 0.5, 0.0, 0.0, 0.188, 0.0, 0.188, 0.5, 1.0, 0.5, 1.0, 1.0, 0.8466, 1.0, 0.8466, 0.5, 0.6458, 0.5, 0.6458, 1.0, 0.5, 1.0, 0.5, 0.5, 0.0, 0.5, 0.0, 0.0, 0.25, 0.0, 0.25, 0.5, 0.2541, 0.5, 0.2541, 0.0, 0.3201, 0.0, 0.3201, 0.5, 0.7462, 0.5, 0.7462, 1.0, 0.6458, 1.0, 0.6458, 0.5, 0.188, 0.5, 0.188, 0.0, 0.2541, 0.0, 0.2541, 0.5, 0.8466, 0.5, 0.8466, 1.0, 0.7462, 1.0, 0.7462, 0.5, 1.0, 0.5, 1.0, 1.0, 0.5, 1.0, 0.5, 0.5, 1.0, 0.5, 1.0, 1.0, 0.5, 1.0, 0.5, 0.5, 1.0, 0.3333, 1.0, 0.6667, 0.0, 0.6667, 0.0, 0.3333, 1.0, 0.3333, 1.0, 0.6667, 0.0, 0.6667, 0.0, 0.3333, 0.0, 0.0, 1.0, 0.0, 1.0, 1.0, 0.0, 1.0, 0.3333, 0.0, 0.6667, 0.0, 0.6667, 1.0, 0.3333, 1.0, 0.3333, 0.0, 0.6667, 0.0, 0.6667, 1.0, 0.3333, 1.0, 0.0, 0.3333, 0.0, 0.0, 1.0, 0.0, 1.0, 0.3333, 0.0, 0.3333, 0.0, 0.0, 1.0, 0.0, 1.0, 0.3333, 0.3333, 1.0, 0.0, 1.0, 0.0, 0.0, 0.3333, 0.0, 0.6667, 0.0, 1.0, 0.0, 1.0, 1.0, 0.6667, 1.0, 1.0, 0.0, 1.0, 1.0, 0.0, 1.0, 0.0, 0.0, 0.0, 0.0, 1.0, 0.0, 1.0, 1.0, 0.0, 1.0, 1.0, 0.3333, 1.0, 0.6667, 0.0, 0.6667, 0.0, 0.3333, 1.0, 0.3333, 1.0, 0.6667, 0.0, 0.6667, 0.0, 0.3333, 1.0, 0.3333, 1.0, 0.6667, 0.0, 0.6667, 0.0, 0.3333, 1.0, 0.3333, 1.0, 0.6667, 0.0, 0.6667, 0.0, 0.3333, 0.0, 0.0, 1.0, 0.0, 1.0, 0.0, 0.0, 0.0, 1.0, 0.3333, 1.0, 0.6667, 1.0, 0.6667, 1.0, 0.3333, 1.0, 1.0, 0.0, 1.0, 0.0, 1.0, 1.0, 1.0, 0.0, 0.6667, 0.0, 0.3333, 0.0, 0.3333, 0.0, 0.6667, 0.0, 0.0, 0.0, 0.0, 1.0, 0.0, 1.0, 0.0, 1.0, 0.3333, 1.0, 0.3333, 1.0, 0.6667, 1.0, 0.6667, 1.0, 1.0, 1.0, 1.0, 0.0, 1.0, 0.0, 1.0, 0.0, 0.6667, 0.0, 0.6667, 0.0, 0.3333, 0.0, 0.3333, 0.0, 0.0, 0.0, 0.0, 1.0, 0.0, 1.0, 0.0, 1.0, 0.3333, 1.0, 0.6667, 1.0, 0.6667, 1.0, 0.3333, 1.0, 1.0, 1.0, 1.0, 0.0, 1.0, 0.0, 1.0, 0.0, 0.6667, 0.0, 0.3333, 0.0, 0.3333, 0.0, 0.6667, 0.0, 0.3333, 0.0, 0.3333, 0.0, 0.6667, 0.0, 0.6667, 0.0, 0.6667, 0.0, 0.6667, 0.0, 0.3333, 0.0, 0.3333, 0.0, 0.6667, 0.0, 0.3333, 0.0, 0.3333, 0.0, 0.6667, 0.0, 0.0, 0.0, 0.0, 0.0, 0.0, 0.0, 0.0, 0.0, 0.3333, 0.0, 0.6667, 0.0, 0.6667, 0.0, 0.3333, 0.0, 1.0, 0.0, 1.0, 0.0, 1.0, 0.0, 1.0, 1.0, 0.6667, 1.0, 1.0, 0.0, 1.0, 0.0, 0.6667, 0.0, 0.3333, 0.0, 0.0, 1.0, 0.0, 1.0, 0.3333, 1.0, 0.6667, 1.0, 1.0, 0.0, 1.0, 0.0, 0.6667, 0.0, 0.3333, 0.0, 0.0, 1.0, 0.0, 1.0, 0.3333, 1.0, 0.6667, 1.0, 1.0, 0.0, 1.0, 0.0, 0.6667, 0.0, 0.3333, 0.0, 0.0, 1.0, 0.0, 1.0, 0.3333, 1.0, 0.6667, 1.0, 1.0, 0.0, 1.0, 0.0, 0.6667, 0.0, 0.3333, 0.0, 0.0, 1.0, 0.0, 1.0, 0.3333, 1.0, 0.6667, 1.0, 1.0, 1.0, 1.0, 1.0, 0.6667, 1.0, 0.3333, 1.0, 0.0, 1.0, 0.0, 1.0, 0.3333, 0.0, 0.3333, 0.0, 0.0, 0.0, 0.0, 0.0, 0.3333, 0.0, 0.6667, 0.0, 1.0, 0.0, 1.0, 0.0, 0.6667, 1.0, 0.6667, 1.0, 0.6667, 1.0, 1.0, 1.0, 1.0, 1.0, 0.3333, 1.0, 0.3333, 1.0, 0.0, 1.0, 0.0, 0.0, 0.3333, 0.0, 0.3333, 0.0, 0.0, 0.0, 0.0, 0.0, 0.6667, 0.0, 0.6667, 0.0, 1.0, 0.0, 1.0, 1.0, 0.6667, 1.0, 1.0, 1.0, 1.0, 1.0, 0.6667, 1.0, 0.3333, 1.0, 0.0, 1.0, 0.0, 1.0, 0.3333, 0.0, 0.3333, 0.0, 0.0, 0.0, 0.0, 0.0, 0.3333, 0.0, 0.6667, 0.0, 1.0, 0.0, 1.0, 0.0, 0.6667, 0.0, 0.0, 0.0, 0.0, 0.0, 0.3333, 0.0, 0.3333, 0.0, 1.0, 0.0, 1.0, 0.0, 0.6667, 0.0, 0.6667, 0.0, 1.0, 0.0, 1.0, 0.0, 0.6667, 0.0, 0.6667, 0.0, 0.0, 0.0, 0.0, 0.0, 0.3333, 0.0, 0.3333, 0.0, 0.3333, 0.0, 0.0, 0.0, 0.0, 0.0, 0.3333, 0.0, 0.6667, 0.0, 1.0, 0.0, 1.0, 0.0, 0.6667, 0.0, 0.6667, 0.0, 1.0, 0.0, 1.0, 0.0, 0.6667, 0.0, 0.3333, 0.0, 0.0, 0.0, 0.0, 0.0, 0.3333, 0.0, 0.3333, 0.0, 0.3333, 0.0, 0.6667, 0.0, 0.6667, 0.0, 0.6667, 0.0, 0.6667, 0.0, 0.3333, 0.0, 0.3333, 0.0, 0.0, 0.0, 0.0, 0.0, 0.0, 0.0, 0.0, 0.0, 0.0, 0.0, 0.0, 0.0, 0.0, 0.0, 0.0, 0.0, 0.6667, 0.0, 0.6667, 0.0, 0.3333, 0.0, 0.3333, 0.0, 0.3333, 0.0, 0.3333, 0.0, 0.6667, 0.0, 0.6667, 0.0, 1.0, 0.0, 1.0, 0.0, 1.0, 0.0, 1.0, 0.0, 1.0, 0.0, 1.0, 0.0, 1.0, 0.0, 1.0, 0.0, 0.0, 0.0, 0.0, 0.0, 0.3333, 0.0, 0.3333, 0.0, 0.3333, 0.0, 0.3333, 0.0, 0.0, 0.0, 0.0, 0.0, 1.0, 0.0, 1.0, 0.0, 0.6667, 0.0, 0.6667, 0.0, 0.6667, 0.0, 0.6667, 0.0, 1.0, 0.0, 1.0, 0.0, 1.0, 0.0, 1.0, 0.0, 0.6667, 0.0, 0.6667, 0.0, 0.6667, 0.0, 0.6667, 0.0, 1.0, 0.0, 1.0, 0.0, 0.0, 0.0, 0.0, 0.0, 0.3333, 0.0, 0.3333, 0.0, 0.3333, 0.0, 0.3333, 0.0, 0.0, 0.0, 0.0, 0.0, 0.0, 0.0, 0.0, 1.0, 0.0, 1.0, 0.0, 1.0, 0.0, 1.0, 0.0, 0.0, 0.0, 0.0, 0.0, 1.0, 0.3333, 1.0, 0.3333, 1.0, 0.6667, 1.0, 0.6667, 1.0, 0.6667, 1.0, 0.6667, 1.0, 0.3333, 1.0, 0.3333, 1.0, 1.0, 1.0, 1.0, 0.0, 1.0, 0.0, 1.0, 0.0, 1.0, 0.0, 1.0, 1.0, 1.0, 1.0, 1.0, 0.0, 0.6667, 0.0, 0.6667, 0.0, 0.3333, 0.0, 0.3333, 0.0, 0.3333, 0.0, 0.3333, 0.0, 0.6667, 0.0, 0.6667, 0.0, 0.0, 0.0, 0.0, 0.0, 0.0, 0.0, 0.0, 0.0, 0.0, 0.0, 0.0, 0.0, 0.0, 0.0, 0.0, 0.0, 1.0, 0.0, 1.0, 0.0, 1.0, 0.0, 1.0, 0.0, 1.0, 0.0, 1.0, 0.0, 1.0, 0.0, 1.0, 0.0, 0.0, 0.0, 0.0, 0.0, 0.0, 0.0, 0.0, 0.0, 0.0, 0.0, 0.0, 0.0, 0.0, 0.0, 0.0, 0.0, 1.0, 0.0, 1.0, 0.0, 1.0, 0.0, 1.0, 0.0, 1.0, 0.0, 1.0, 0.0, 1.0, 0.0, 1.0, 1.0, 0.6667, 1.0, 0.6667, 1.0, 1.0, 1.0, 1.0, 1.0, 1.0, 1.0, 1.0, 1.0, 0.6667, 1.0, 0.6667, 1.0, 0.3333, 1.0, 0.3333, 1.0, 0.0, 1.0, 0.0, 1.0, 0.0, 1.0, 0.0, 1.0, 0.3333, 1.0, 0.3333, 0.0, 0.3333, 0.0, 0.3333, 0.0, 0.0, 0.0, 0.0, 0.0, 0.0, 0.0, 0.0, 0.0, 0.3333, 0.0, 0.3333, 0.0, 0.6667, 0.0, 0.6667, 0.0, 1.0, 0.0, 1.0, 0.0, 1.0, 0.0, 1.0, 0.0, 0.6667, 0.0, 0.6667, 0.0, 0.0, 0.0, 0.0, 0.0, 0.0, 0.0, 0.0, 0.0, 0.0, 0.0, 0.0, 0.0, 0.0, 0.0, 0.0, 0.0, 0.0, 0.0, 0.0, 0.0, 0.0, 0.0, 0.0, 0.0, 0.0, 0.0, 0.0, 0.0, 0.0, 0.0, 0.0, 0.0, 1.0, 0.0, 1.0, 0.0, 1.0, 0.0, 1.0, 0.0, 1.0, 0.0, 1.0, 0.0, 1.0, 0.0, 1.0, 0.0, 1.0, 0.0, 1.0, 0.0, 1.0, 0.0, 1.0, 0.0, 1.0, 0.0, 1.0, 0.0, 1.0, 0.0, 1.0, 0.0, 0.0, 0.0, 0.0, 0.0, 1.0, 0.0, 1.0, 0.0, 0.0, 0.0, 0.0, 0.0, 1.0, 0.0, 1.0, 0.0, 0.0, 0.0, 0.0, 0.0, 1.0, 0.0, 1.0, 0.0, 0.0, 0.0, 0.0, 0.0, 1.0, 0.0, 1.0, 0.0, 0.0, 0.0, 0.0, 1.0, 0.0, 1.0, 0.0, 1.0, 0.3333, 1.0, 0.3333, 1.0, 0.6667, 1.0, 0.6667, 1.0, 1.0, 1.0, 1.0, 0.0, 1.0, 0.0, 1.0, 1.0, 0.6667, 1.0, 0.6667, 1.0, 1.0, 1.0, 1.0, 1.0, 0.3333, 1.0, 0.3333, 1.0, 0.0, 1.0, 0.0, 0.0, 0.0, 0.0, 0.0, 0.0, 0.0, 0.0, 0.0, 0.0, 1.0, 0.0, 1.0, 0.0, 1.0, 0.0, 1.0, 0.0, 0.0, 0.0, 0.0, 0.0, 1.0, 0.0, 1.0, 0.445, 0.0, 0.75, 0.0, 0.3393, 0.0, 0.1667, 0.0, 0.75, 0.0, 0.75, 0.5, 0.8333, 0.5, 0.8333, 0.0, 0.8333, 0.0, 0.8333, 0.5, 0.9167, 0.5, 0.9167, 0.0, -0.0833, 0.0, -0.0833, 0.5, 0.0, 0.5, 0.0, 0.0, 0.0, 0.0, 0.0, 0.5, 0.0833, 0.5, 0.0833, 0.0, 0.0833, 0.0, 0.0833, 0.5, 0.1667, 0.5, 0.1667, 0.0, 0.1667, 0.0, 0.1667, 0.5, 0.25, 0.5, 0.25, 0.0, 0.25, 0.0, 0.25, 0.5, 0.3333, 0.5, 0.3333, 0.0, 0.3333, 0.0, 0.3333, 0.5, 0.4167, 0.5, 0.4167, 0.0, 0.4167, 0.0, 0.4167, 0.5, 0.5, 0.5, 0.5, 0.0, 0.5, 0.0, 0.5, 0.5, 0.5833, 0.5, 0.5833, 0.0, 0.5833, 0.0, 0.5833, 0.5, 0.6667, 0.5, 0.6667, 0.0, 0.6667, 0.0, 0.6667, 0.5, 0.75, 0.5, 0.75, 0.0, 0.6667, 1.0, 0.244, 1.0, 0.0833, 1.0, 0.1667, 1.0, 0.8333, 0.5, 0.75, 0.5, 0.75, 1.0, 0.8333, 1.0, 0.9167, 0.5, 0.8333, 0.5, 0.8333, 1.0, 0.9167, 1.0, 0.0, 0.5, -0.0833, 0.5, -0.0833, 1.0, 0.0, 1.0, 0.0833, 0.5, 0.0, 0.5, 0.0, 1.0, 0.0833, 1.0, 0.1667, 0.5, 0.0833, 0.5, 0.0833, 1.0, 0.1667, 1.0, 0.25, 0.5, 0.1667, 0.5, 0.1667, 1.0, 0.25, 1.0, 0.3333, 0.5, 0.25, 0.5, 0.25, 1.0, 0.3333, 1.0, 0.4167, 0.5, 0.3333, 0.5, 0.3333, 1.0, 0.4167, 1.0, 0.5, 0.5, 0.4167, 0.5, 0.4167, 1.0, 0.5, 1.0, 0.5833, 0.5, 0.5, 0.5, 0.5, 1.0, 0.5833, 1.0, 0.6667, 0.5, 0.5833, 0.5, 0.5833, 1.0, 0.6667, 1.0, 0.75, 0.5, 0.6667, 0.5, 0.6667, 1.0, 0.75, 1.0, 0.3393, 0.0, 0.75, 0.0, 0.8333, 0.0, 0.555, 0.0, 0.75, 1.0, 0.3393, 1.0, 0.555, 1.0, 0.8333, 1.0, 0.555, 0.0, 0.8333, 0.0, 0.9167, 0.0, 0.756, 0.0, 0.8333, 1.0, 0.555, 1.0, 0.756, 1.0, 0.9167, 1.0, 0.445, 0.0, 0.1667, 0.0, 0.0833, 0.0, 0.244, 0.0, 0.6667, 1.0, 0.1667, 1.0, 0.3393, 1.0, 0.75, 1.0, 0.0833, 1.0, 0.244, 1.0, 0.1116, 1.0, 0.244, 0.0, 0.0833, 0.0, 0.1116, 0.0, 0.756, 0.0, 0.9167, 0.0, 0.8884, 0.0, 0.9167, 1.0, 0.756, 1.0, 0.8884, 1.0, 0.8333, 1.0, 0.8333, 1.0, 0.75, 1.0, 0.75, 1.0, 0.75, 1.0, 0.75, 1.0, 0.75, 0.5, 0.75, 0.5, 0.75, 0.5, 0.75, 0.5, 0.8333, 0.5, 0.8333, 0.5, 0.8333, 0.5, 0.8333, 0.5, 0.8333, 1.0, 0.8333, 1.0, 0.0, 1.0, 0.0, 1.0, -0.0833, 1.0, -0.0833, 1.0, -0.0833, 1.0, -0.0833, 1.0, -0.0833, 0.5, -0.0833, 0.5, -0.0833, 0.5, -0.0833, 0.5, 0.0, 0.5, 0.0, 0.5, 0.0, 0.5, 0.0, 0.5, 0.0, 1.0, 0.0, 1.0, 0.1667, 1.0, 0.1667, 1.0, 0.0833, 1.0, 0.0833, 1.0, 0.0833, 1.0, 0.0833, 1.0, 0.0833, 0.5, 0.0833, 0.5, 0.0833, 0.5, 0.0833, 0.5, 0.1667, 0.5, 0.1667, 0.5, 0.1667, 0.5, 0.1667, 0.5, 0.1667, 1.0, 0.1667, 1.0, 0.3333, 1.0, 0.3333, 1.0, 0.25, 1.0, 0.25, 1.0, 0.25, 1.0, 0.25, 1.0, 0.25, 0.5, 0.25, 0.5, 0.25, 0.5, 0.25, 0.5, 0.3333, 0.5, 0.3333, 0.5, 0.3333, 0.5, 0.3333, 0.5, 0.3333, 1.0, 0.3333, 1.0, 0.5, 1.0, 0.5, 1.0, 0.4167, 1.0, 0.4167, 1.0, 0.4167, 1.0, 0.4167, 1.0, 0.4167, 0.5, 0.4167, 0.5, 0.4167, 0.5, 0.4167, 0.5, 0.5, 0.5, 0.5, 0.5, 0.5, 0.5, 0.5, 0.5, 0.5, 1.0, 0.5, 1.0, 0.6667, 1.0, 0.6667, 1.0, 0.5833, 1.0, 0.5833, 1.0, 0.5833, 1.0, 0.5833, 1.0, 0.5833, 0.5, 0.5833, 0.5, 0.5833, 0.5, 0.5833, 0.5, 0.6667, 0.5, 0.6667, 0.5, 0.6667, 0.5, 0.6667, 0.5, 0.6667, 1.0, 0.6667, 1.0, 0.8333, 1.0, 0.8333, 1.0, 0.75, 1.0, 0.75, 1.0, 0.75, 1.0, 0.75, 1.0, 0.75, 0.5, 0.75, 0.5, 0.75, 0.5, 0.75, 0.5, 0.8333, 0.5, 0.8333, 0.5, 0.8333, 0.5, 0.8333, 0.5, 0.8333, 1.0, 0.8333, 1.0, 0.0, 1.0, 0.0, 1.0, -0.0833, 1.0, -0.0833, 1.0, -0.0833, 1.0, -0.0833, 1.0, -0.0833, 0.5, -0.0833, 0.5, -0.0833, 0.5, -0.0833, 0.5, 0.0, 0.5, 0.0, 0.5, 0.0, 0.5, 0.0, 0.5, 0.0, 1.0, 0.0, 1.0, 0.1667, 1.0, 0.1667, 1.0, 0.0833, 1.0, 0.0833, 1.0, 0.0833, 1.0, 0.0833, 1.0, 0.0833, 0.5, 0.0833, 0.5, 0.0833, 0.5, 0.0833, 0.5, 0.1667, 0.5, 0.1667, 0.5, 0.1667, 0.5, 0.1667, 0.5, 0.1667, 1.0, 0.1667, 1.0, 0.3333, 1.0, 0.3333, 1.0, 0.25, 1.0, 0.25, 1.0, 0.25, 1.0, 0.25, 1.0, 0.25, 0.5, 0.25, 0.5, 0.25, 0.5, 0.25, 0.5, 0.3333, 0.5, 0.3333, 0.5, 0.3333, 0.5, 0.3333, 0.5, 0.3333, 1.0, 0.3333, 1.0, 0.5, 1.0, 0.5, 1.0, 0.4167, 1.0, 0.4167, 1.0, 0.4167, 1.0, 0.4167, 1.0, 0.4167, 0.5, 0.4167, 0.5, 0.4167, 0.5, 0.4167, 0.5, 0.5, 0.5, 0.5, 0.5, 0.5, 0.5, 0.5, 0.5, 0.5, 1.0, 0.5, 1.0, 0.6667, 1.0, 0.6667, 1.0, 0.5833, 1.0, 0.5833, 1.0, 0.5833, 1.0, 0.5833, 1.0, 0.5833, 0.5, 0.5833, 0.5, 0.5833, 0.5, 0.5833, 0.5, 0.6667, 0.5, 0.6667, 0.5, 0.6667, 0.5, 0.6667, 0.5, 0.6667, 1.0, 0.6667, 1.0, 0.8333, 1.0, 0.8333, 1.0, 0.75, 1.0, 0.75, 1.0, 0.75, 1.0, 0.75, 1.0, 0.75, 0.5, 0.75, 0.5, 0.75, 0.5, 0.75, 0.5, 0.8333, 0.5, 0.8333, 0.5, 0.8333, 0.5, 0.8333, 0.5, 0.8333, 1.0, 0.8333, 1.0, 0.0, 1.0, 0.0, 1.0, -0.0833, 1.0, -0.0833, 1.0, -0.0833, 1.0, -0.0833, 1.0, -0.0833, 0.5, -0.0833, 0.5, -0.0833, 0.5, -0.0833, 0.5, 0.0, 0.5, 0.0, 0.5, 0.0, 0.5, 0.0, 0.5, 0.0, 1.0, 0.0, 1.0, 0.1667, 1.0, 0.1667, 1.0, 0.0833, 1.0, 0.0833, 1.0, 0.0833, 1.0, 0.0833, 1.0, 0.0833, 0.5, 0.0833, 0.5, 0.0833, 0.5, 0.0833, 0.5, 0.1667, 0.5, 0.1667, 0.5, 0.1667, 0.5, 0.1667, 0.5, 0.1667, 1.0, 0.1667, 1.0, 0.3333, 1.0, 0.3333, 1.0, 0.25, 1.0, 0.25, 1.0, 0.25, 1.0, 0.25, 1.0, 0.25, 0.5, 0.25, 0.5, 0.25, 0.5, 0.25, 0.5, 0.3333, 0.5, 0.3333, 0.5, 0.3333, 0.5, 0.3333, 0.5, 0.3333, 1.0, 0.3333, 1.0, 0.5, 1.0, 0.5, 1.0, 0.4167, 1.0, 0.4167, 1.0, 0.4167, 1.0, 0.4167, 1.0, 0.4167, 0.5, 0.4167, 0.5, 0.4167, 0.5, 0.4167, 0.5, 0.5, 0.5, 0.5, 0.5, 0.5, 0.5, 0.5, 0.5, 0.5, 1.0, 0.5, 1.0, 0.6667, 1.0, 0.6667, 1.0, 0.5833, 1.0, 0.5833, 1.0, 0.5833, 1.0, 0.5833, 1.0, 0.5833, 0.5, 0.5833, 0.5, 0.5833, 0.5, 0.5833, 0.5, 0.6667, 0.5, 0.6667, 0.5, 0.6667, 0.5, 0.6667, 0.5, 0.6667, 1.0, 0.6667, 1.0, 0.75, 0.0, 0.75, 1.0, 0.8333, 1.0, 0.8333, 0.0, 0.8333, 0.0, 0.8333, 1.0, 0.9167, 1.0, 0.9167, 0.0, -0.0833, 0.0, -0.0833, 1.0, 0.0, 1.0, 0.0, 0.0, 0.0, 0.0, 0.0, 1.0, 0.0833, 1.0, 0.0833, 0.0, 0.0833, 0.0, 0.0833, 1.0, 0.1667, 1.0, 0.1667, 0.0, 0.1667, 0.0, 0.1667, 1.0, 0.25, 1.0, 0.25, 0.0, 0.25, 0.0, 0.25, 1.0, 0.3333, 1.0, 0.3333, 0.0, 0.3333, 0.0, 0.3333, 1.0, 0.4167, 1.0, 0.4167, 0.0, 0.4167, 0.0, 0.4167, 1.0, 0.5, 1.0, 0.5, 0.0, 0.5, 0.0, 0.5, 1.0, 0.5833, 1.0, 0.5833, 0.0, 0.5833, 0.0, 0.5833, 1.0, 0.6667, 1.0, 0.6667, 0.0, 0.6667, 0.0, 0.6667, 1.0, 0.75, 1.0, 0.75, 0.0, 0.9167, 0.0, 0.9167, 0.0, 0.8333, 0.0, 0.8333, 0.0, 0.0, 0.0, 0.0, 0.0, -0.0833, 0.0, -0.0833, 0.0, 0.0833, 0.0, 0.0833, 0.0, 0.0, 0.0, 0.0, 0.0, 0.1667, 0.0, 0.1667, 0.0, 0.0833, 0.0, 0.0833, 0.0, 0.4167, 0.0, 0.4167, 0.0, 0.5, 0.0, 0.5, 0.0, 0.5, 0.0, 0.5, 0.0, 0.5833, 0.0, 0.5833, 0.0, 0.5833, 0.0, 0.5833, 0.0, 0.5833, 1.0, 0.5833, 1.0, 0.5833, 1.0, 0.5833, 1.0, 0.5, 1.0, 0.5, 1.0, 0.5, 1.0, 0.5, 1.0, 0.4167, 1.0, 0.4167, 1.0, 0.4167, 1.0, 0.4167, 1.0, 0.4167, 0.0, 0.4167, 0.0, 0.8333, 1.0, 0.75, 1.0, 0.75, 0.0, 0.8333, 0.0, 0.9167, 1.0, 0.8333, 1.0, 0.8333, 0.0, 0.9167, 0.0, 0.0, 1.0, -0.0833, 1.0, -0.0833, 0.0, 0.0, 0.0, 0.0833, 1.0, 0.0, 1.0, 0.0, 0.0, 0.0833, 0.0, 0.1667, 1.0, 0.0833, 1.0, 0.0833, 0.0, 0.1667, 0.0, 0.25, 1.0, 0.1667, 1.0, 0.1667, 0.0, 0.25, 0.0, 0.3333, 1.0, 0.25, 1.0, 0.25, 0.0, 0.3333, 0.0, 0.4167, 1.0, 0.3333, 1.0, 0.3333, 0.0, 0.4167, 0.0, 0.5, 1.0, 0.4167, 1.0, 0.4167, 0.0, 0.5, 0.0, 0.5833, 1.0, 0.5, 1.0, 0.5, 0.0, 0.5833, 0.0, 0.6667, 1.0, 0.5833, 1.0, 0.5833, 0.0, 0.6667, 0.0, 0.75, 1.0, 0.6667, 1.0, 0.6667, 0.0, 0.75, 0.0, 0.8333, 0.0, 0.9167, 0.0, 0.9167, 0.0, 0.8333, 0.0, -0.0833, 0.0, 0.0, 0.0, 0.0, 0.0, -0.0833, 0.0, 0.0, 0.0, 0.0833, 0.0, 0.0833, 0.0, 0.0, 0.0, 0.0833, 0.0, 0.1667, 0.0, 0.1667, 0.0, 0.0833, 0.0, 0.5, 0.0, 0.4167, 0.0, 0.4167, 0.0, 0.5, 0.0, 0.5833, 0.0, 0.5, 0.0, 0.5, 0.0, 0.5833, 0.0, 0.5833, 1.0, 0.5833, 0.0, 0.5833, 0.0, 0.5833, 1.0, 0.5, 1.0, 0.5833, 1.0, 0.5833, 1.0, 0.5, 1.0, 0.4167, 1.0, 0.5, 1.0, 0.5, 1.0, 0.4167, 1.0, 0.4167, 0.0, 0.4167, 1.0, 0.4167, 1.0, 0.4167, 0.0, 0.8333, 0.0, 0.8333, 0.0, 0.75, 0.0, 0.75, 0.0, 0.75, 1.0, 0.75, 1.0, 0.8333, 1.0, 0.8333, 1.0, 0.8333, 1.0, 0.8333, 1.0, 0.9167, 1.0, 0.9167, 1.0, -0.0833, 1.0, -0.0833, 1.0, 0.0, 1.0, 0.0, 1.0, 0.0, 1.0, 0.0, 1.0, 0.0833, 1.0, 0.0833, 1.0, 0.0833, 1.0, 0.0833, 1.0, 0.1667, 1.0, 0.1667, 1.0, 0.25, 0.0, 0.25, 0.0, 0.1667, 0.0, 0.1667, 0.0, 0.1667, 1.0, 0.1667, 1.0, 0.25, 1.0, 0.25, 1.0, 0.3333, 0.0, 0.3333, 0.0, 0.25, 0.0, 0.25, 0.0, 0.25, 1.0, 0.25, 1.0, 0.3333, 1.0, 0.3333, 1.0, 0.4167, 0.0, 0.4167, 0.0, 0.3333, 0.0, 0.3333, 0.0, 0.3333, 1.0, 0.3333, 1.0, 0.4167, 1.0, 0.4167, 1.0, 0.6667, 0.0, 0.6667, 0.0, 0.5833, 0.0, 0.5833, 0.0, 0.5833, 1.0, 0.5833, 1.0, 0.6667, 1.0, 0.6667, 1.0, 0.75, 0.0, 0.75, 0.0, 0.6667, 0.0, 0.6667, 0.0, 0.6667, 1.0, 0.6667, 1.0, 0.75, 1.0, 0.75, 1.0, 0.8333, 0.0, 0.8333, 0.0, 0.8333, 0.0, 0.8333, 0.0, 0.9167, 0.0, 0.9167, 0.0, 0.8333, 0.0, 0.8333, 0.0, 0.0, 0.0, 0.0, 0.0, -0.0833, 0.0, -0.0833, 0.0, 0.0833, 0.0, 0.0833, 0.0, 0.0, 0.0, 0.0, 0.0, 0.1667, 0.0, 0.1667, 0.0, 0.0833, 0.0, 0.0833, 0.0, 0.1667, 0.0, 0.1667, 0.0, 0.1667, 0.0, 0.1667, 0.0, 0.5, 0.0, 0.5, 0.0, 0.4167, 0.0, 0.4167, 0.0, 0.5833, 0.0, 0.5833, 0.0, 0.5, 0.0, 0.5, 0.0, 0.5, 1.0, 0.5, 1.0, 0.5833, 1.0, 0.5833, 1.0, 0.4167, 1.0, 0.4167, 1.0, 0.5, 1.0, 0.5, 1.0, 0.75, 0.0, 0.8333, 0.0, 0.8333, 1.0, 0.75, 1.0, 0.8333, 0.0, 0.9167, 0.0, 0.9167, 1.0, 0.8333, 1.0, -0.0833, 0.0, 0.0, 0.0, 0.0, 1.0, -0.0833, 1.0, 0.0, 0.0, 0.0833, 0.0, 0.0833, 1.0, 0.0, 1.0, 0.0833, 0.0, 0.1667, 0.0, 0.1667, 1.0, 0.0833, 1.0, 0.1667, 0.0, 0.25, 0.0, 0.25, 1.0, 0.1667, 1.0, 0.8333, 1.0, 0.8333, 0.0, 0.75, 0.0, 0.75, 1.0, 0.9167, 1.0, 0.9167, 0.0, 0.8333, 0.0, 0.8333, 1.0, 0.0, 1.0, 0.0, 0.0, -0.0833, 0.0, -0.0833, 1.0, 0.0833, 1.0, 0.0833, 0.0, 0.0, 0.0, 0.0, 1.0, 0.1667, 1.0, 0.1667, 0.0, 0.0833, 0.0, 0.0833, 1.0, 0.25, 1.0, 0.25, 0.0, 0.1667, 0.0, 0.1667, 1.0, 0.8333, 0.0, 0.75, 0.0, 0.75, 0.0, 0.8333, 0.0, 0.75, 1.0, 0.8333, 1.0, 0.8333, 1.0, 0.75, 1.0, 0.75, 0.0, 0.75, 1.0, 0.75, 1.0, 0.75, 0.0, 0.9167, 0.0, 0.8333, 0.0, 0.8333, 0.0, 0.9167, 0.0, 0.8333, 1.0, 0.9167, 1.0, 0.9167, 1.0, 0.8333, 1.0, 0.0, 0.0, -0.0833, 0.0, -0.0833, 0.0, 0.0, 0.0, -0.0833, 1.0, 0.0, 1.0, 0.0, 1.0, -0.0833, 1.0, 0.0833, 0.0, 0.0, 0.0, 0.0, 0.0, 0.0833, 0.0, 0.0, 1.0, 0.0833, 1.0, 0.0833, 1.0, 0.0, 1.0, 0.1667, 0.0, 0.0833, 0.0, 0.0833, 0.0, 0.1667, 0.0, 0.0833, 1.0, 0.1667, 1.0, 0.1667, 1.0, 0.0833, 1.0, 0.25, 0.0, 0.1667, 0.0, 0.1667, 0.0, 0.25, 0.0, 0.25, 1.0, 0.25, 0.0, 0.25, 0.0, 0.25, 1.0, 0.1667, 1.0, 0.25, 1.0, 0.25, 1.0, 0.1667, 1.0, -13.09, 6.637, -13.09, 6.637, -31.36, 6.637, -31.36, 6.637, 9.36, -14.51, 9.36, -14.51, -13.09, 6.637, -13.09, 6.637, 28.15, -14.51, 28.15, -14.51, 9.36, -14.51, 9.36, -14.51, 28.15, -5.37, 28.15, -5.37, 28.15, -14.51, 28.15, -14.51, 6.749, 10.55, 6.749, 10.55, 28.15, -5.37, 28.15, -5.37, -27.97, 10.55, -27.97, 10.55, 6.749, 10.55, 6.749, 10.55, -31.36, 6.637, -31.36, 6.637, -27.97, 10.55, -27.97, 10.55, -25.96, 9.795, 6.265, 9.795, -12.15, 6.161, -29.11, 6.161, -25.96, 9.795, -29.11, 6.161, -12.15, 6.161, 6.265, 9.795, 6.265, 9.795, 26.13, -4.984, 8.687, -13.46, -12.15, 6.161, -12.15, 6.161, 8.687, -13.46, 26.13, -4.984, 6.265, 9.795, 26.13, -4.984, 26.13, -13.46, 8.687, -13.46, 8.687, -13.46, 26.13, -13.46, 26.13, -4.984, -13.09, 6.637, -12.15, 6.161, -29.11, 6.161, -31.36, 6.637, -31.36, 6.637, -29.11, 6.161, -12.15, 6.161, -13.09, 6.637, 9.36, -14.51, 8.687, -13.46, -12.15, 6.161, -13.09, 6.637, -13.09, 6.637, -12.15, 6.161, 8.687, -13.46, 9.36, -14.51, 28.15, -14.51, 26.13, -13.46, 8.687, -13.46, 9.36, -14.51, 9.36, -14.51, 8.687, -13.46, 26.13, -13.46, 28.15, -14.51, 28.15, -5.37, 26.13, -4.984, 26.13, -13.46, 28.15, -14.51, 28.15, -14.51, 26.13, -13.46, 26.13, -4.984, 28.15, -5.37, 6.749, 10.55, 6.265, 9.795, 26.13, -4.984, 28.15, -5.37, 28.15, -5.37, 26.13, -4.984, 6.265, 9.795, 6.749, 10.55, -27.97, 10.55, -25.96, 9.795, 6.265, 9.795, 6.749, 10.55, 6.749, 10.55, 6.265, 9.795, -25.96, 9.795, -27.97, 10.55, -31.36, 6.637, -29.11, 6.161, -25.96, 9.795, -27.97, 10.55, -27.97, 10.55, -25.96, 9.795, -29.11, 6.161, -31.36, 6.637, 39.28, 19.72, -44.75, 19.71, -44.75, 19.71, 39.28, 19.72, -44.75, 19.71, -44.75, -7.745, -44.75, -7.745, -44.75, 19.71, -44.75, -7.745, 2.943, -8.096, 2.943, -8.096, -44.75, -7.745, 2.943, -8.096, 7.642, -13.55, 7.642, -13.55, 2.943, -8.096, 7.642, -13.55, 39.87, -13.19, 39.87, -13.19, 7.642, -13.55, 39.87, -13.19, 39.28, 19.72, 39.28, 19.72, 39.87, -13.19, 8.366, -11.97, 3.666, -6.517, 38.07, 18.49, 38.63, -11.97, 8.366, -11.97, 38.63, -11.97, 38.07, 18.49, 3.666, -6.517, 3.666, -6.517, -43.52, -6.517, -43.52, 18.49, 38.07, 18.49, 38.07, 18.49, -43.52, 18.49, -43.52, -6.517, 3.666, -6.517, 38.07, 18.49, -43.52, 18.49, -44.75, 19.71, 39.28, 19.72, -43.52, 18.49, -43.52, -6.517, -44.75, -7.745, -44.75, 19.71, -43.52, -6.517, 3.666, -6.517, 2.943, -8.096, -44.75, -7.745, 3.666, -6.517, 8.366, -11.97, 7.642, -13.55, 2.943, -8.096, 8.366, -11.97, 38.63, -11.97, 39.87, -13.19, 7.642, -13.55, 38.63, -11.97, 38.07, 18.49, 39.28, 19.72, 39.87, -13.19, -43.52, 18.49, 38.07, 18.49, 39.28, 19.72, -44.75, 19.71, 38.07, 18.49, 38.63, -11.97, 39.87, -13.19, 39.28, 19.72, 38.63, -11.97, 8.366, -11.97, 7.642, -13.55, 39.87, -13.19, 8.366, -11.97, 3.666, -6.517, 2.943, -8.096, 7.642, -13.55, 3.666, -6.517, -43.52, -6.517, -44.75, -7.745, 2.943, -8.096, -43.52, -6.517, -43.52, 18.49, -44.75, 19.71, -44.75, -7.745, -16.38, 14.58, -16.01, 7.05, -16.01, 7.05, -16.38, 14.58, -16.01, 7.05, -5.009, 6.89, -5.009, 6.89, -16.01, 7.05, -5.009, 6.89, 0.3757, 0.0976, 0.3757, 0.0976, -5.009, 6.89, 0.3757, 0.0976, 0.3937, -13.78, 0.3937, -13.78, 0.3757, 0.0976, 0.3937, -13.78, 7.926, -21.31, 7.926, -21.31, 0.3937, -13.78, 7.926, -21.31, 24.68, -21.31, 24.68, -21.31, 7.926, -21.31, 24.68, -21.31, 24.07, 14.74, 24.07, 14.74, 24.68, -21.31, 24.07, 14.74, -16.38, 14.58, -16.38, 14.58, 24.07, 14.74, 23.43, 14.09, -4.615, 7.71, -15.38, 7.71, -15.71, 13.96, 23.43, 14.09, 1.234, 0.3988, 1.234, -13.43, 24.03, -20.67, 23.43, 14.09, 1.234, 0.3988, -4.615, 7.71, 23.43, 14.09, -15.71, 13.96, -15.38, 7.71, -4.615, 7.71, 23.43, 14.09, -4.615, 7.71, 1.234, 0.3988, 23.43, 14.09, 24.03, -20.67, 1.234, -13.43, 1.234, 0.3988, 1.234, -13.43, 8.28, -20.47, 24.03, -20.67, 24.03, -20.67, 8.28, -20.47, 1.234, -13.43, -15.71, 13.96, -15.38, 7.71, -16.01, 7.05, -16.38, 14.58, -15.38, 7.71, -4.615, 7.71, -5.009, 6.89, -16.01, 7.05, -4.615, 7.71, 1.234, 0.3988, 0.3757, 0.0976, -5.009, 6.89, 1.234, 0.3988, 1.234, -13.43, 0.3937, -13.78, 0.3757, 0.0976, 1.234, -13.43, 8.28, -20.47, 7.926, -21.31, 0.3937, -13.78, 8.28, -20.47, 24.03, -20.67, 24.68, -21.31, 7.926, -21.31, 24.03, -20.67, 23.43, 14.09, 24.07, 14.74, 24.68, -21.31, 23.43, 14.09, -15.71, 13.96, -16.38, 14.58, 24.07, 14.74, -15.38, 7.71, -15.71, 13.96, -16.38, 14.58, -16.01, 7.05, -15.71, 13.96, 23.43, 14.09, 24.07, 14.74, -16.38, 14.58, 23.43, 14.09, 24.03, -20.67, 24.68, -21.31, 24.07, 14.74, 24.03, -20.67, 8.28, -20.47, 7.926, -21.31, 24.68, -21.31, 8.28, -20.47, 1.234, -13.43, 0.3937, -13.78, 7.926, -21.31, 1.234, -13.43, 1.234, 0.3988, 0.3757, 0.0976, 0.3937, -13.78, 1.234, 0.3988, -4.615, 7.71, -5.009, 6.89, 0.3757, 0.0976, -4.615, 7.71, -15.38, 7.71, -16.01, 7.05, -5.009, 6.89, -13.51, -3.826, -13.7, -6.529, -13.7, -6.529, -13.51, -3.826, -13.7, -6.529, -2.17, -25.85, -2.17, -25.85, -13.7, -6.529, -2.17, -25.85, 41.16, -25.56, 41.16, -25.56, -2.17, -25.85, 41.16, -25.56, 24.78, 2.341, 24.78, 2.341, 41.16, -25.56, 24.78, 2.341, 2.614, 2.215, 2.614, 2.215, 24.78, 2.341, 2.614, 2.215, 2.614, 27.07, 2.614, 27.07, 2.614, 2.215, 2.614, 27.07, -21.21, 27.07, -21.21, 27.07, 2.614, 27.07, -21.21, 27.07, -21.22, -3.538, -21.22, -3.538, -21.21, 27.07, -21.22, -3.538, -13.51, -3.826, -13.51, -3.826, -21.22, -3.538, 2.068, 26.53, 2.068, 1.669, -20.66, -3.002, -20.66, 26.53, 2.068, 26.53, -20.66, 26.53, -20.66, -3.002, 2.068, 1.669, 2.068, 1.669, -12.95, -3.29, -20.66, -3.002, -20.66, -3.002, -12.95, -3.29, 2.068, 1.669, 2.068, 1.669, -12.95, -6.325, -12.95, -3.29, -12.95, -3.29, -12.95, -6.325, 2.068, 1.669, 2.068, 1.669, 24.4, 1.669, -1.787, -25.18, -12.95, -6.325, -12.95, -6.325, -1.787, -25.18, 24.4, 1.669, 2.068, 1.669, 24.4, 1.669, 40.48, -25.18, -1.787, -25.18, -1.787, -25.18, 40.48, -25.18, 24.4, 1.669, -12.95, -3.29, -12.95, -6.325, -13.7, -6.529, -13.51, -3.826, -12.95, -6.325, -1.787, -25.18, -2.17, -25.85, -13.7, -6.529, -1.787, -25.18, 40.48, -25.18, 41.16, -25.56, -2.17, -25.85, 40.48, -25.18, 24.4, 1.669, 24.78, 2.341, 41.16, -25.56, 24.4, 1.669, 2.068, 1.669, 2.614, 2.215, 24.78, 2.341, 2.068, 1.669, 2.068, 26.53, 2.614, 27.07, 2.614, 2.215, 2.068, 26.53, -20.66, 26.53, -21.21, 27.07, 2.614, 27.07, -20.66, 26.53, -20.66, -3.002, -21.22, -3.538, -21.21, 27.07, -20.66, -3.002, -12.95, -3.29, -13.51, -3.826, -21.22, -3.538, -12.95, -6.325, -12.95, -3.29, -13.51, -3.826, -13.7, -6.529, -12.95, -3.29, -20.66, -3.002, -21.22, -3.538, -13.51, -3.826, -20.66, -3.002, -20.66, 26.53, -21.21, 27.07, -21.22, -3.538, -20.66, 26.53, 2.068, 26.53, 2.614, 27.07, -21.21, 27.07, 2.068, 26.53, 2.068, 1.669, 2.614, 2.215, 2.614, 27.07, 2.068, 1.669, 24.4, 1.669, 24.78, 2.341, 2.614, 2.215, 24.4, 1.669, 40.48, -25.18, 41.16, -25.56, 24.78, 2.341, 40.48, -25.18, -1.787, -25.18, -2.17, -25.85, 41.16, -25.56, -1.787, -25.18, -12.95, -6.325, -13.7, -6.529, -2.17, -25.85])
me_proxy_gun.materials.append(mat_gunproxy_mat)
me_proxy_gun.use_remesh_preserve_volume = False
me_proxy_gun.use_remesh_preserve_attributes = False
me_proxy_gun.use_mirror_vertex_groups = False
me_proxy_gun.update()

# ---- objects
ob_proxy_gun = bpy.data.objects.new('Proxy_Gun', me_proxy_gun)

# ---- transforms, parenting, visibility, modifiers, constraints
ob_proxy_gun.location = (0.0, 0.0, 0.0)
ob_proxy_gun.lineart.crease_threshold = 0.0

# ---- collection membership
col_collection_1.objects.link(ob_proxy_gun)

# ---- scene / render settings (as saved in the file)
scene.frame_start = 1; scene.frame_end = 250; scene.frame_set(1)
scene.render.engine = 'BLENDER_EEVEE_NEXT'
scene.render.resolution_percentage = 50
scene.render.dither_intensity = 0.0
scene.cycles.use_denoising = False
scene.cycles.samples = 128
scene.cycles.sampling_pattern = 'TABULATED_SOBOL'
scene.cycles.use_adaptive_sampling = False
scene.cycles.use_light_tree = False
scene.cycles.blur_glossy = 0.0
scene.cycles.sample_clamp_indirect = 0.0
scene.view_settings.view_transform = 'Standard'
bpy.context.view_layer.update()

# ---- added for rendering (the .blend has no active camera and no usable light): camera, sun
cam_auto = bpy.data.cameras.new('AutoCamera')
cam_auto.lens = 50.0
cam_auto.sensor_width = 36.0
cam_auto.clip_end = 1000.0
ob_auto_camera = bpy.data.objects.new('AutoCamera', cam_auto)
scene.collection.objects.link(ob_auto_camera)
ob_auto_camera.location = (0.413548, -0.539421, 0.34717)
ob_auto_camera.rotation_euler = (1.09748, -7.21219e-08, 0.694738)
scene.camera = ob_auto_camera
light_auto_sun = bpy.data.lights.new('AutoSun', 'SUN')
light_auto_sun.energy = 3.0
light_auto_sun.angle = 0.0523599
ob_auto_sun = bpy.data.objects.new('AutoSun', light_auto_sun)
scene.collection.objects.link(ob_auto_sun)
ob_auto_sun.rotation_euler = (0.872665, 0.174533, 0.523599)
bpy.context.view_layer.update()
